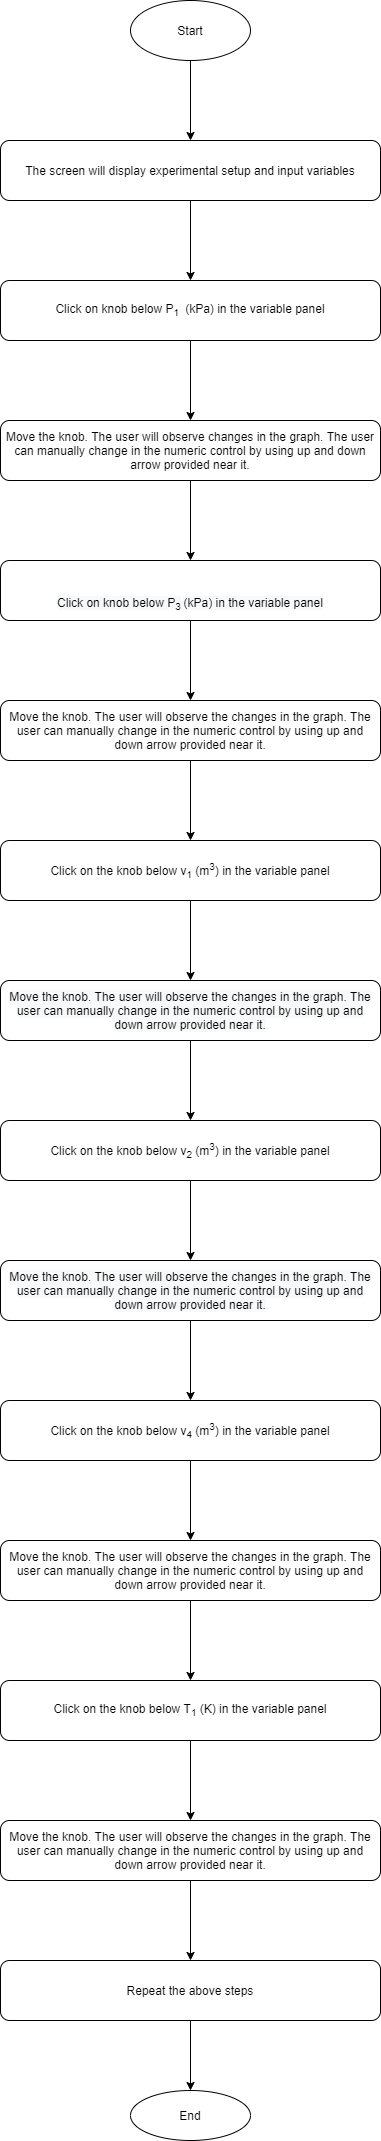

The diagram above was exported from draw.io. Its source (the exported page's mxGraphModel, read from the mxfile embedded in the PNG):
<mxGraphModel dx="868" dy="450" grid="1" gridSize="10" guides="1" tooltips="1" connect="1" arrows="1" fold="1" page="1" pageScale="1" pageWidth="827" pageHeight="1169" math="0" shadow="0">
  <root>
    <mxCell id="WIyWlLk6GJQsqaUBKTNV-0" />
    <mxCell id="WIyWlLk6GJQsqaUBKTNV-1" parent="WIyWlLk6GJQsqaUBKTNV-0" />
    <mxCell id="iBJrr5GdzZNR4beysK-H-4" value="" style="edgeStyle=orthogonalEdgeStyle;rounded=0;orthogonalLoop=1;jettySize=auto;html=1;" parent="WIyWlLk6GJQsqaUBKTNV-1" source="iBJrr5GdzZNR4beysK-H-0" target="iBJrr5GdzZNR4beysK-H-3" edge="1">
      <mxGeometry relative="1" as="geometry" />
    </mxCell>
    <mxCell id="iBJrr5GdzZNR4beysK-H-0" value="Start" style="ellipse;whiteSpace=wrap;html=1;" parent="WIyWlLk6GJQsqaUBKTNV-1" vertex="1">
      <mxGeometry x="350" y="20" width="120" height="60" as="geometry" />
    </mxCell>
    <mxCell id="iBJrr5GdzZNR4beysK-H-6" value="" style="edgeStyle=orthogonalEdgeStyle;rounded=0;orthogonalLoop=1;jettySize=auto;html=1;" parent="WIyWlLk6GJQsqaUBKTNV-1" source="iBJrr5GdzZNR4beysK-H-3" target="iBJrr5GdzZNR4beysK-H-5" edge="1">
      <mxGeometry relative="1" as="geometry" />
    </mxCell>
    <mxCell id="iBJrr5GdzZNR4beysK-H-3" value="The screen will display experimental setup and input variables" style="whiteSpace=wrap;html=1;rounded=1;" parent="WIyWlLk6GJQsqaUBKTNV-1" vertex="1">
      <mxGeometry x="220" y="160" width="380" height="60" as="geometry" />
    </mxCell>
    <mxCell id="iBJrr5GdzZNR4beysK-H-8" value="" style="edgeStyle=orthogonalEdgeStyle;rounded=0;orthogonalLoop=1;jettySize=auto;html=1;" parent="WIyWlLk6GJQsqaUBKTNV-1" source="iBJrr5GdzZNR4beysK-H-5" target="iBJrr5GdzZNR4beysK-H-7" edge="1">
      <mxGeometry relative="1" as="geometry" />
    </mxCell>
    <mxCell id="iBJrr5GdzZNR4beysK-H-5" value="Click on knob below P&lt;sub&gt;1 &lt;/sub&gt;&amp;nbsp;(kPa) in the variable panel" style="whiteSpace=wrap;html=1;rounded=1;" parent="WIyWlLk6GJQsqaUBKTNV-1" vertex="1">
      <mxGeometry x="220" y="300" width="380" height="60" as="geometry" />
    </mxCell>
    <mxCell id="iBJrr5GdzZNR4beysK-H-10" value="" style="edgeStyle=orthogonalEdgeStyle;rounded=0;orthogonalLoop=1;jettySize=auto;html=1;" parent="WIyWlLk6GJQsqaUBKTNV-1" source="iBJrr5GdzZNR4beysK-H-7" target="iBJrr5GdzZNR4beysK-H-9" edge="1">
      <mxGeometry relative="1" as="geometry" />
    </mxCell>
    <mxCell id="iBJrr5GdzZNR4beysK-H-7" value="Move the knob. The user will observe changes in the graph. The user can manually change in the numeric control by using up and down arrow provided near it." style="whiteSpace=wrap;html=1;rounded=1;" parent="WIyWlLk6GJQsqaUBKTNV-1" vertex="1">
      <mxGeometry x="220" y="440" width="380" height="60" as="geometry" />
    </mxCell>
    <mxCell id="iBJrr5GdzZNR4beysK-H-12" value="" style="edgeStyle=orthogonalEdgeStyle;rounded=0;orthogonalLoop=1;jettySize=auto;html=1;" parent="WIyWlLk6GJQsqaUBKTNV-1" source="iBJrr5GdzZNR4beysK-H-9" target="iBJrr5GdzZNR4beysK-H-11" edge="1">
      <mxGeometry relative="1" as="geometry" />
    </mxCell>
    <mxCell id="iBJrr5GdzZNR4beysK-H-9" value="&lt;br&gt;&lt;br&gt;&lt;span style=&quot;color: rgb(0 , 0 , 0) ; font-family: &amp;#34;helvetica&amp;#34; ; font-size: 12px ; font-style: normal ; font-weight: 400 ; letter-spacing: normal ; text-align: center ; text-indent: 0px ; text-transform: none ; word-spacing: 0px ; background-color: rgb(248 , 249 , 250) ; display: inline ; float: none&quot;&gt;Click on knob below P&lt;sub&gt;3&lt;/sub&gt;&lt;/span&gt;&lt;sub style=&quot;color: rgb(0 , 0 , 0) ; font-family: &amp;#34;helvetica&amp;#34; ; font-style: normal ; font-weight: 400 ; letter-spacing: normal ; text-align: center ; text-indent: 0px ; text-transform: none ; word-spacing: 0px ; background-color: rgb(248 , 249 , 250)&quot;&gt;&lt;span&gt;&amp;nbsp;&lt;/span&gt;&lt;/sub&gt;&lt;span style=&quot;color: rgb(0 , 0 , 0) ; font-family: &amp;#34;helvetica&amp;#34; ; font-size: 12px ; font-style: normal ; font-weight: 400 ; letter-spacing: normal ; text-align: center ; text-indent: 0px ; text-transform: none ; word-spacing: 0px ; background-color: rgb(248 , 249 , 250) ; display: inline ; float: none&quot;&gt;(kPa) in the variable panel&lt;/span&gt;&lt;br&gt;" style="whiteSpace=wrap;html=1;rounded=1;" parent="WIyWlLk6GJQsqaUBKTNV-1" vertex="1">
      <mxGeometry x="220" y="580" width="380" height="60" as="geometry" />
    </mxCell>
    <mxCell id="iBJrr5GdzZNR4beysK-H-14" value="" style="edgeStyle=orthogonalEdgeStyle;rounded=0;orthogonalLoop=1;jettySize=auto;html=1;" parent="WIyWlLk6GJQsqaUBKTNV-1" source="iBJrr5GdzZNR4beysK-H-11" target="iBJrr5GdzZNR4beysK-H-13" edge="1">
      <mxGeometry relative="1" as="geometry" />
    </mxCell>
    <mxCell id="iBJrr5GdzZNR4beysK-H-11" value="Move the knob. The user will observe the changes in the graph. The user can manually change in the numeric control by using up and down arrow provided near it." style="whiteSpace=wrap;html=1;rounded=1;" parent="WIyWlLk6GJQsqaUBKTNV-1" vertex="1">
      <mxGeometry x="220" y="720" width="380" height="60" as="geometry" />
    </mxCell>
    <mxCell id="iBJrr5GdzZNR4beysK-H-16" value="" style="edgeStyle=orthogonalEdgeStyle;rounded=0;orthogonalLoop=1;jettySize=auto;html=1;" parent="WIyWlLk6GJQsqaUBKTNV-1" source="iBJrr5GdzZNR4beysK-H-13" target="iBJrr5GdzZNR4beysK-H-15" edge="1">
      <mxGeometry relative="1" as="geometry" />
    </mxCell>
    <mxCell id="iBJrr5GdzZNR4beysK-H-13" value="Click on the knob below v&lt;sub&gt;1&lt;/sub&gt; (m&lt;sup&gt;3&lt;/sup&gt;) in the variable panel" style="whiteSpace=wrap;html=1;rounded=1;" parent="WIyWlLk6GJQsqaUBKTNV-1" vertex="1">
      <mxGeometry x="220" y="860" width="380" height="60" as="geometry" />
    </mxCell>
    <mxCell id="iBJrr5GdzZNR4beysK-H-18" value="" style="edgeStyle=orthogonalEdgeStyle;rounded=0;orthogonalLoop=1;jettySize=auto;html=1;" parent="WIyWlLk6GJQsqaUBKTNV-1" source="iBJrr5GdzZNR4beysK-H-15" target="iBJrr5GdzZNR4beysK-H-17" edge="1">
      <mxGeometry relative="1" as="geometry" />
    </mxCell>
    <mxCell id="iBJrr5GdzZNR4beysK-H-15" value="&#10;&#10;&lt;span style=&quot;color: rgb(0, 0, 0); font-family: helvetica; font-size: 12px; font-style: normal; font-weight: 400; letter-spacing: normal; text-align: center; text-indent: 0px; text-transform: none; word-spacing: 0px; background-color: rgb(248, 249, 250); display: inline; float: none;&quot;&gt;Move the knob. The user will observe the changes in the graph. The user can manually change in the numeric control by using up and down arrow provided near it.&lt;/span&gt;&#10;&#10;" style="whiteSpace=wrap;html=1;rounded=1;" parent="WIyWlLk6GJQsqaUBKTNV-1" vertex="1">
      <mxGeometry x="220" y="1000" width="380" height="60" as="geometry" />
    </mxCell>
    <mxCell id="iBJrr5GdzZNR4beysK-H-20" value="" style="edgeStyle=orthogonalEdgeStyle;rounded=0;orthogonalLoop=1;jettySize=auto;html=1;" parent="WIyWlLk6GJQsqaUBKTNV-1" source="iBJrr5GdzZNR4beysK-H-17" target="iBJrr5GdzZNR4beysK-H-19" edge="1">
      <mxGeometry relative="1" as="geometry" />
    </mxCell>
    <mxCell id="iBJrr5GdzZNR4beysK-H-17" value="&lt;span style=&quot;font-family: &amp;#34;helvetica&amp;#34;&quot;&gt;Click on the knob below v&lt;sub&gt;2&lt;/sub&gt;&amp;nbsp;(m&lt;sup&gt;3&lt;/sup&gt;) in the variable panel&lt;/span&gt;" style="whiteSpace=wrap;html=1;rounded=1;" parent="WIyWlLk6GJQsqaUBKTNV-1" vertex="1">
      <mxGeometry x="220" y="1140" width="380" height="60" as="geometry" />
    </mxCell>
    <mxCell id="iBJrr5GdzZNR4beysK-H-22" value="" style="edgeStyle=orthogonalEdgeStyle;rounded=0;orthogonalLoop=1;jettySize=auto;html=1;" parent="WIyWlLk6GJQsqaUBKTNV-1" source="iBJrr5GdzZNR4beysK-H-19" target="iBJrr5GdzZNR4beysK-H-21" edge="1">
      <mxGeometry relative="1" as="geometry" />
    </mxCell>
    <mxCell id="iBJrr5GdzZNR4beysK-H-19" value="&#10;&#10;&lt;span style=&quot;color: rgb(0, 0, 0); font-family: helvetica; font-size: 12px; font-style: normal; font-weight: 400; letter-spacing: normal; text-align: center; text-indent: 0px; text-transform: none; word-spacing: 0px; background-color: rgb(248, 249, 250); display: inline; float: none;&quot;&gt;Move the knob. The user will observe the changes in the graph. The user can manually change in the numeric control by using up and down arrow provided near it.&lt;/span&gt;&#10;&#10;" style="whiteSpace=wrap;html=1;rounded=1;" parent="WIyWlLk6GJQsqaUBKTNV-1" vertex="1">
      <mxGeometry x="220" y="1280" width="380" height="60" as="geometry" />
    </mxCell>
    <mxCell id="iBJrr5GdzZNR4beysK-H-24" value="" style="edgeStyle=orthogonalEdgeStyle;rounded=0;orthogonalLoop=1;jettySize=auto;html=1;" parent="WIyWlLk6GJQsqaUBKTNV-1" source="iBJrr5GdzZNR4beysK-H-21" target="iBJrr5GdzZNR4beysK-H-23" edge="1">
      <mxGeometry relative="1" as="geometry" />
    </mxCell>
    <mxCell id="iBJrr5GdzZNR4beysK-H-21" value="Click on the knob below v&lt;sub&gt;4&lt;/sub&gt; (m&lt;sup&gt;3&lt;/sup&gt;) in the variable panel" style="whiteSpace=wrap;html=1;rounded=1;" parent="WIyWlLk6GJQsqaUBKTNV-1" vertex="1">
      <mxGeometry x="220" y="1420" width="380" height="60" as="geometry" />
    </mxCell>
    <mxCell id="iBJrr5GdzZNR4beysK-H-26" value="" style="edgeStyle=orthogonalEdgeStyle;rounded=0;orthogonalLoop=1;jettySize=auto;html=1;" parent="WIyWlLk6GJQsqaUBKTNV-1" source="iBJrr5GdzZNR4beysK-H-23" target="iBJrr5GdzZNR4beysK-H-25" edge="1">
      <mxGeometry relative="1" as="geometry" />
    </mxCell>
    <mxCell id="iBJrr5GdzZNR4beysK-H-23" value="&lt;span&gt;Move the knob. The user will observe the changes in the graph. The user can manually change in the numeric control by using up and down arrow provided near it.&lt;/span&gt;" style="whiteSpace=wrap;html=1;rounded=1;" parent="WIyWlLk6GJQsqaUBKTNV-1" vertex="1">
      <mxGeometry x="220" y="1560" width="380" height="60" as="geometry" />
    </mxCell>
    <mxCell id="ASmm5bqR8e8oWPlNy8Ah-1" value="" style="edgeStyle=orthogonalEdgeStyle;rounded=0;orthogonalLoop=1;jettySize=auto;html=1;" parent="WIyWlLk6GJQsqaUBKTNV-1" source="iBJrr5GdzZNR4beysK-H-25" target="ASmm5bqR8e8oWPlNy8Ah-0" edge="1">
      <mxGeometry relative="1" as="geometry" />
    </mxCell>
    <mxCell id="iBJrr5GdzZNR4beysK-H-25" value="Click on the knob below T&lt;sub&gt;1&lt;/sub&gt; (K) in the variable panel" style="whiteSpace=wrap;html=1;rounded=1;" parent="WIyWlLk6GJQsqaUBKTNV-1" vertex="1">
      <mxGeometry x="220" y="1700" width="380" height="60" as="geometry" />
    </mxCell>
    <mxCell id="ASmm5bqR8e8oWPlNy8Ah-3" value="" style="edgeStyle=orthogonalEdgeStyle;rounded=0;orthogonalLoop=1;jettySize=auto;html=1;" parent="WIyWlLk6GJQsqaUBKTNV-1" source="ASmm5bqR8e8oWPlNy8Ah-0" target="ASmm5bqR8e8oWPlNy8Ah-2" edge="1">
      <mxGeometry relative="1" as="geometry" />
    </mxCell>
    <mxCell id="ASmm5bqR8e8oWPlNy8Ah-0" value="&lt;span&gt;Move the knob. The user will observe the changes in the graph. The user can manually change in the numeric control by using up and down arrow provided near it.&lt;/span&gt;" style="whiteSpace=wrap;html=1;rounded=1;" parent="WIyWlLk6GJQsqaUBKTNV-1" vertex="1">
      <mxGeometry x="220" y="1840" width="380" height="60" as="geometry" />
    </mxCell>
    <mxCell id="ASmm5bqR8e8oWPlNy8Ah-5" value="" style="edgeStyle=orthogonalEdgeStyle;rounded=0;orthogonalLoop=1;jettySize=auto;html=1;" parent="WIyWlLk6GJQsqaUBKTNV-1" source="ASmm5bqR8e8oWPlNy8Ah-2" target="ASmm5bqR8e8oWPlNy8Ah-4" edge="1">
      <mxGeometry relative="1" as="geometry" />
    </mxCell>
    <mxCell id="ASmm5bqR8e8oWPlNy8Ah-2" value="Repeat the above steps" style="whiteSpace=wrap;html=1;rounded=1;" parent="WIyWlLk6GJQsqaUBKTNV-1" vertex="1">
      <mxGeometry x="220" y="1980" width="380" height="60" as="geometry" />
    </mxCell>
    <mxCell id="ASmm5bqR8e8oWPlNy8Ah-4" value="End" style="ellipse;whiteSpace=wrap;html=1;rounded=1;" parent="WIyWlLk6GJQsqaUBKTNV-1" vertex="1">
      <mxGeometry x="350" y="2110" width="120" height="50" as="geometry" />
    </mxCell>
  </root>
</mxGraphModel>